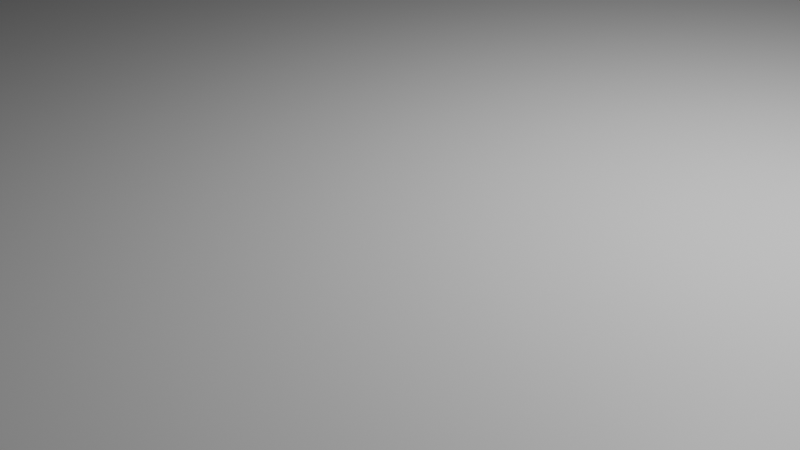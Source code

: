 # Source: untitled.blend  (saved by Blender 4.3.34; exported with 4.5.12 LTS)
import bpy
from mathutils import Matrix  # noqa: F401  (used for matrix-valued properties, if any)

bpy.ops.wm.read_factory_settings(use_empty=True)
scene = bpy.context.scene
scene.name = 'Scene'

# ---- collections
col_collection = bpy.data.collections.new('Collection'); scene.collection.children.link(col_collection)

# ---- materials (node trees are filled in below, after node groups)
mat_material = bpy.data.materials.new('Material')
mat_material.alpha_threshold = 0.0
mat_material.roughness = 0.5
mat_material.line_color = (0.0, 0.0, 0.0, 1.0)

# ---- material node trees
mat_material.use_nodes = True; mat_material.node_tree.nodes.clear()
_N = mat_material.node_tree.nodes; _L = mat_material.node_tree.links
n0 = _N.new('ShaderNodeOutputMaterial'); n0.name = 'Material Output'; n0.location = (300, 300)
n1 = _N.new('ShaderNodeBsdfPrincipled'); n1.name = 'Principled BSDF'; n1.location = (10, 300)
n1.inputs[3].default_value = 1.45
_L.new(n1.outputs[0], n0.inputs[0])
n0.is_active_output = True

# ---- world
world_world = bpy.data.worlds.new('World'); scene.world = world_world
world_world.use_nodes = True; world_world.node_tree.nodes.clear()
_N = world_world.node_tree.nodes; _L = world_world.node_tree.links
n0 = _N.new('ShaderNodeOutputWorld'); n0.name = 'World Output'; n0.location = (300, 300)
n1 = _N.new('ShaderNodeBackground'); n1.name = 'Background'; n1.location = (10, 300)
n1.inputs[0].default_value = (0.05088, 0.05088, 0.05088, 1.0)
_L.new(n1.outputs[0], n0.inputs[0])
n0.is_active_output = True
world_world.color = (0.05088, 0.05088, 0.05088)
world_world.sun_shadow_jitter_overblur = 0.0

# ---- cameras
cam_camera = bpy.data.cameras.new('Camera')
cam_camera.clip_end = 100.0
cam_camera.ortho_scale = 7.314

# ---- lights
light_light = bpy.data.lights.new('Light', 'POINT')
light_light.energy = 1000.0
light_light.shadow_soft_size = 0.1

# ---- meshes
me_cube = bpy.data.meshes.new('Cube')
me_cube.from_pydata([(1.0, 1.0, 1.0), (1.0, 1.0, -1.0), (1.0, -1.0, 1.0), (1.0, -1.0, -1.0), (-1.0, 1.0, 1.0), (-1.0, 1.0, -1.0), (-1.0, -1.0, 1.0), (-1.0, -1.0, -1.0)], [], [(0, 4, 6, 2), (3, 2, 6, 7), (7, 6, 4, 5), (5, 1, 3, 7), (1, 0, 2, 3), (5, 4, 0, 1)])
_uv = me_cube.uv_layers.new(name='UVMap')
_uv.uv.foreach_set('vector', [0.625, 0.5, 0.875, 0.5, 0.875, 0.75, 0.625, 0.75, 0.375, 0.75, 0.625, 0.75, 0.625, 1.0, 0.375, 1.0, 0.375, 0.0, 0.625, 0.0, 0.625, 0.25, 0.375, 0.25, 0.125, 0.5, 0.375, 0.5, 0.375, 0.75, 0.125, 0.75, 0.375, 0.5, 0.625, 0.5, 0.625, 0.75, 0.375, 0.75, 0.375, 0.25, 0.625, 0.25, 0.625, 0.5, 0.375, 0.5])
me_cube.materials.append(mat_material)
me_cube.use_mirror_vertex_groups = False
me_cube.update()

# ---- objects
ob_cube = bpy.data.objects.new('Cube', me_cube)
ob_light = bpy.data.objects.new('Light', light_light)
ob_camera = bpy.data.objects.new('Camera', cam_camera)

# ---- transforms, parenting, visibility, modifiers, constraints
ob_cube.location = (0.0, 0.0, 0.0)
ob_cube.scale = (30.0, 30.0, 1.0)
ob_cube.lock_rotations_4d = False
ob_cube.empty_display_type = 'ARROWS'
ob_cube.lineart.crease_threshold = 0.0
ob_light.location = (4.076, 1.005, 5.904)
ob_light.rotation_euler = (0.6503, 0.05522, 1.866)
ob_light.lock_rotations_4d = False
ob_light.empty_display_type = 'ARROWS'
ob_light.color = (0.0, 0.0, 0.0, 0.0)
ob_light.lineart.crease_threshold = 0.0
ob_camera.location = (7.359, -6.926, 4.958)
ob_camera.rotation_euler = (1.109, 0.0, 0.8149)
ob_camera.lock_rotations_4d = False
ob_camera.empty_display_type = 'ARROWS'
ob_camera.color = (0.0, 0.0, 0.0, 0.0)
ob_camera.display_type = 'WIRE'
ob_camera.lineart.crease_threshold = 0.0

# ---- collection membership
col_collection.objects.link(ob_cube)
col_collection.objects.link(ob_light)
col_collection.objects.link(ob_camera)

# ---- scene / render settings (as saved in the file)
scene.camera = ob_camera
scene.frame_start = 1; scene.frame_end = 250; scene.frame_set(1)
scene.render.engine = 'BLENDER_EEVEE_NEXT'
bpy.context.view_layer.update()
